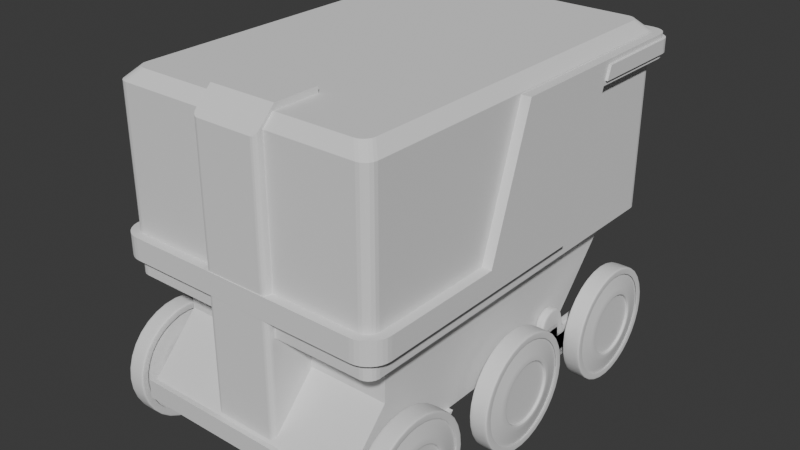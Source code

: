 # Source: untitled5.blend  (saved by Blender 4.0.36; exported with 4.5.12 LTS)
import bpy
from mathutils import Matrix  # noqa: F401  (used for matrix-valued properties, if any)

bpy.ops.wm.read_factory_settings(use_empty=True)
scene = bpy.context.scene
scene.name = 'Scene'

# ---- collections
col_collection = bpy.data.collections.new('Collection'); scene.collection.children.link(col_collection)

# ---- materials (node trees are filled in below, after node groups)
mat_material = bpy.data.materials.new('Material')
mat_material.alpha_threshold = 0.0
mat_material.use_transparent_shadow = False
mat_material.roughness = 0.5
mat_material.line_color = (0.0, 0.0, 0.0, 1.0)

# ---- material node trees
mat_material.use_nodes = True; mat_material.node_tree.nodes.clear()
_N = mat_material.node_tree.nodes; _L = mat_material.node_tree.links
n0 = _N.new('ShaderNodeOutputMaterial'); n0.name = 'Material Output'; n0.location = (300, 300)
n1 = _N.new('ShaderNodeBsdfPrincipled'); n1.name = 'Principled BSDF'; n1.location = (10, 300)
n1.inputs[3].default_value = 1.45
_L.new(n1.outputs[0], n0.inputs[0])
n0.is_active_output = True

# ---- world
world_world = bpy.data.worlds.new('World'); scene.world = world_world
world_world.use_nodes = True; world_world.node_tree.nodes.clear()
_N = world_world.node_tree.nodes; _L = world_world.node_tree.links
n0 = _N.new('ShaderNodeOutputWorld'); n0.name = 'World Output'; n0.location = (300, 300)
n1 = _N.new('ShaderNodeBackground'); n1.name = 'Background'; n1.location = (10, 300)
n1.inputs[0].default_value = (0.05088, 0.05088, 0.05088, 1.0)
_L.new(n1.outputs[0], n0.inputs[0])
n0.is_active_output = True
world_world.color = (0.05088, 0.05088, 0.05088)
world_world.use_sun_shadow = False
world_world.sun_shadow_jitter_overblur = 0.0

# ---- meshes
me_cube = bpy.data.meshes.new('Cube')
me_cube.from_pydata([(1.227, -0.7007, -2.104), (0.0, 1.054, -2.104), (1.227, 2.035, -1.0), (1.227, -0.7007, -1.0), (1.227, -1.61, -1.0), (1.227, -0.7007, -1.542), (0.0, -0.7007, -2.104), (1.227, -1.61, -1.542), (0.0, 2.035, -1.0), (1.227, 1.054, -2.104), (0.0, -2.193, -2.311), (0.0, -0.8772, -2.311), (1.227, -2.141, -2.104), (0.0, -2.193, -2.104), (0.0, -2.141, -2.104), (0.0, -1.61, -1.542), (0.0, -1.61, -1.0), (1.276, -0.7007, -2.104), (1.276, -0.8772, -2.311), (1.276, -2.193, -2.311), (1.276, -2.193, -2.104)], [], [(2, 9, 1, 8), (3, 4, 7, 5), (5, 7, 12, 0), (0, 9, 2, 3, 5), (14, 12, 7, 15), (17, 20, 19, 18), (4, 16, 15, 7), (13, 20, 12, 14), (20, 17, 0, 12), (9, 0, 6, 1), (11, 18, 19, 10), (10, 19, 20, 13), (0, 17, 18, 11, 6)])
_uv = me_cube.uv_layers.new(name='UVMap')
_uv.uv.foreach_set('vector', [0.3563, 0.5083, 0.3563, 0.5441, 0.2537, 0.5441, 0.2537, 0.5083, 0.3563, 0.6274, 0.3563, 0.711, 0.3563, 0.711, 0.3563, 0.6274, 0.3563, 0.6274, 0.3563, 0.711, 0.3563, 0.711, 0.3563, 0.6274, 0.3563, 0.6274, 0.3563, 0.5441, 0.3563, 0.5083, 0.3563, 0.6274, 0.3563, 0.6274, 0.2537, 0.711, 0.3563, 0.711, 0.3563, 0.711, 0.2537, 0.711, 0.3563, 0.6274, 0.3563, 0.711, 0.3563, 0.711, 0.3563, 0.6274, 0.3563, 0.711, 0.2537, 0.711, 0.2537, 0.711, 0.3563, 0.711, 0.2537, 0.711, 0.3563, 0.711, 0.3563, 0.711, 0.2537, 0.711, 0.3563, 0.711, 0.3563, 0.6274, 0.3563, 0.6274, 0.3563, 0.711, 0.3563, 0.5441, 0.3563, 0.6274, 0.2537, 0.6274, 0.2537, 0.5441, 0.2537, 0.6274, 0.3563, 0.6274, 0.3563, 0.711, 0.2537, 0.711, 0.2537, 0.711, 0.3563, 0.711, 0.3563, 0.711, 0.2537, 0.711, 0.3563, 0.6274, 0.3563, 0.6274, 0.3563, 0.6274, 0.2537, 0.6274, 0.2537, 0.6274])
me_cube.materials.append(mat_material)
me_cube.use_mirror_vertex_groups = False
me_cube.update()
me_cube_001 = bpy.data.meshes.new('Cube.001')
me_cube_001.from_pydata([(-0.05046, 0.9372, -0.1998), (-0.05046, 0.9372, 0.1998), (0.05046, 0.9372, -0.1998), (0.05046, 0.9372, 0.1998), (-0.05046, 0.2071, -0.1998), (-0.05046, 0.2051, 0.1998), (0.05046, 0.2071, -0.1998), (0.05046, 0.2051, 0.1998), (-0.05046, 0.164, 0.3845), (0.05046, 0.164, 0.3845), (-0.05046, 0.0, -0.1998), (-0.05046, 0.0, 0.1998), (0.05046, 0.0, -0.1998), (0.05046, 0.0, 0.1998), (-0.05046, 0.0, 0.4602), (0.05046, 0.0, 0.4602), (-0.05046, 0.272, 0.1998), (0.05046, 0.272, -0.1998), (-0.05046, 0.272, -0.1998), (0.05046, 0.272, 0.1998), (-0.05046, 1.014, 0.09982), (-0.05046, 1.04, -8.343e-05), (-0.05046, 1.014, -0.09998), (0.05046, 1.014, 0.09982), (0.05046, 1.04, -8.343e-05), (0.05046, 1.014, -0.09998), (0.05046, 0.2056, 0.09982), (0.05046, 0.2061, -8.343e-05), (0.05046, 0.2066, -0.09998), (-0.05046, 0.2056, 0.09982), (-0.05046, 0.2061, -8.343e-05), (-0.05046, 0.2066, -0.09998), (-0.05046, 0.0, 0.09982), (-0.05046, 0.0, -8.343e-05), (-0.05046, 0.0, -0.09998), (0.05046, 0.0, 0.09982), (0.05046, 0.0, -8.343e-05), (0.05046, 0.0, -0.09998), (0.05046, 0.272, 0.09982), (0.05046, 0.272, -8.343e-05), (0.05046, 0.272, -0.09998), (-0.05046, 0.272, 0.09982), (-0.05046, 0.272, -8.343e-05), (-0.05046, 0.272, -0.09998), (-0.05046, 0.1027, 0.1998), (0.05046, 0.1037, -0.1998), (-0.05046, 0.08549, 0.445), (-0.05046, 0.1037, -0.1998), (0.05046, 0.1027, 0.1998), (0.05046, 0.08549, 0.445), (0.05046, 0.1035, -0.09998), (0.05046, 0.1032, -8.343e-05), (0.05046, 0.103, 0.09982), (-0.05046, 0.1035, -0.09998), (-0.05046, 0.1032, -8.343e-05), (-0.05046, 0.103, 0.09982), (-0.02641, 0.9372, -0.1998), (-0.02641, 0.9372, 0.1998), (-0.02641, 0.2051, 0.1998), (-0.02641, 0.2071, -0.1998), (-0.02641, 0.164, 0.3845), (-0.02641, 0.0, 0.4602), (-0.02641, 0.0, -0.1998), (-0.02641, 0.272, -0.1998), (-0.02641, 0.272, 0.1998), (-0.02641, 1.014, -0.09998), (-0.02641, 1.04, -8.343e-05), (-0.02641, 1.014, 0.09982), (-0.02641, 0.1037, -0.1998), (-0.02641, 0.08549, 0.445)], [], [(41, 16, 1, 20), (67, 57, 3, 23), (64, 16, 5, 58), (63, 17, 6, 59), (38, 19, 7, 26), (55, 44, 5, 29), (58, 5, 8, 60), (48, 7, 9, 49), (69, 46, 14, 61), (52, 48, 13, 35), (68, 45, 12, 62), (44, 11, 14, 46), (23, 3, 19, 38), (56, 2, 17, 63), (57, 1, 16, 64), (29, 5, 16, 41), (4, 31, 43, 18), (31, 30, 42, 43), (30, 29, 41, 42), (2, 25, 40, 17), (25, 24, 39, 40), (24, 23, 38, 39), (45, 50, 37, 12), (50, 51, 36, 37), (51, 52, 35, 36), (47, 53, 31, 4), (53, 54, 30, 31), (54, 55, 29, 30), (17, 40, 28, 6), (40, 39, 27, 28), (39, 38, 26, 27), (56, 65, 25, 2), (65, 66, 24, 25), (66, 67, 23, 24), (18, 43, 22, 0), (43, 42, 21, 22), (42, 41, 20, 21), (33, 32, 55, 54), (34, 33, 54, 53), (10, 34, 53, 47), (27, 26, 52, 51), (28, 27, 51, 50), (6, 28, 50, 45), (5, 44, 46, 8), (59, 6, 45, 68), (26, 7, 48, 52), (60, 8, 46, 69), (13, 48, 49, 15), (32, 11, 44, 55), (9, 60, 69, 49), (4, 59, 68, 47), (21, 20, 67, 66), (22, 21, 66, 65), (0, 22, 65, 56), (3, 57, 64, 19), (0, 56, 63, 18), (47, 68, 62, 10), (49, 69, 61, 15), (7, 58, 60, 9), (18, 63, 59, 4), (19, 64, 58, 7), (20, 1, 57, 67)])
me_cube_001.polygons.foreach_set('use_smooth', [True] * 62)
_uv = me_cube_001.uv_layers.new(name='UVMap')
_uv.uv.foreach_set('vector', [0.5624, 0.1551, 0.625, 0.1551, 0.625, 0.25, 0.5624, 0.25, 0.5624, 0.375, 0.625, 0.375, 0.625, 0.5, 0.5624, 0.5, 0.75, 0.5949, 0.875, 0.5949, 0.875, 0.6021, 0.75, 0.6021, 0.25, 0.5949, 0.375, 0.5949, 0.375, 0.6021, 0.25, 0.6021, 0.5624, 0.5949, 0.625, 0.5949, 0.625, 0.6021, 0.5624, 0.6021, 0.5624, 0.1365, 0.625, 0.1365, 0.625, 0.1479, 0.5624, 0.1479, 0.75, 0.6021, 0.875, 0.6021, 0.875, 0.6021, 0.75, 0.6021, 0.625, 0.6135, 0.625, 0.6021, 0.625, 0.6021, 0.625, 0.6135, 0.75, 0.6135, 0.875, 0.6135, 0.875, 0.625, 0.75, 0.625, 0.5624, 0.6135, 0.625, 0.6135, 0.625, 0.625, 0.5624, 0.625, 0.25, 0.6135, 0.375, 0.6135, 0.375, 0.625, 0.25, 0.625, 0.625, 0.1365, 0.625, 0.125, 0.625, 0.125, 0.625, 0.1365, 0.5624, 0.5, 0.625, 0.5, 0.625, 0.5949, 0.5624, 0.5949, 0.25, 0.5, 0.375, 0.5, 0.375, 0.5949, 0.25, 0.5949, 0.75, 0.5, 0.875, 0.5, 0.875, 0.5949, 0.75, 0.5949, 0.5624, 0.1479, 0.625, 0.1479, 0.625, 0.1551, 0.5624, 0.1551, 0.375, 0.1479, 0.4374, 0.1479, 0.4374, 0.1551, 0.375, 0.1551, 0.4374, 0.1479, 0.4999, 0.1479, 0.4999, 0.1551, 0.4374, 0.1551, 0.4999, 0.1479, 0.5624, 0.1479, 0.5624, 0.1551, 0.4999, 0.1551, 0.375, 0.5, 0.4374, 0.5, 0.4374, 0.5949, 0.375, 0.5949, 0.4374, 0.5, 0.4999, 0.5, 0.4999, 0.5949, 0.4374, 0.5949, 0.4999, 0.5, 0.5624, 0.5, 0.5624, 0.5949, 0.4999, 0.5949, 0.375, 0.6135, 0.4374, 0.6135, 0.4374, 0.625, 0.375, 0.625, 0.4374, 0.6135, 0.4999, 0.6135, 0.4999, 0.625, 0.4374, 0.625, 0.4999, 0.6135, 0.5624, 0.6135, 0.5624, 0.625, 0.4999, 0.625, 0.375, 0.1365, 0.4374, 0.1365, 0.4374, 0.1479, 0.375, 0.1479, 0.4374, 0.1365, 0.4999, 0.1365, 0.4999, 0.1479, 0.4374, 0.1479, 0.4999, 0.1365, 0.5624, 0.1365, 0.5624, 0.1479, 0.4999, 0.1479, 0.375, 0.5949, 0.4374, 0.5949, 0.4374, 0.6021, 0.375, 0.6021, 0.4374, 0.5949, 0.4999, 0.5949, 0.4999, 0.6021, 0.4374, 0.6021, 0.4999, 0.5949, 0.5624, 0.5949, 0.5624, 0.6021, 0.4999, 0.6021, 0.375, 0.375, 0.4374, 0.375, 0.4374, 0.5, 0.375, 0.5, 0.4374, 0.375, 0.4999, 0.375, 0.4999, 0.5, 0.4374, 0.5, 0.4999, 0.375, 0.5624, 0.375, 0.5624, 0.5, 0.4999, 0.5, 0.375, 0.1551, 0.4374, 0.1551, 0.4374, 0.25, 0.375, 0.25, 0.4374, 0.1551, 0.4999, 0.1551, 0.4999, 0.25, 0.4374, 0.25, 0.4999, 0.1551, 0.5624, 0.1551, 0.5624, 0.25, 0.4999, 0.25, 0.4999, 0.125, 0.5624, 0.125, 0.5624, 0.1365, 0.4999, 0.1365, 0.4374, 0.125, 0.4999, 0.125, 0.4999, 0.1365, 0.4374, 0.1365, 0.375, 0.125, 0.4374, 0.125, 0.4374, 0.1365, 0.375, 0.1365, 0.4999, 0.6021, 0.5624, 0.6021, 0.5624, 0.6135, 0.4999, 0.6135, 0.4374, 0.6021, 0.4999, 0.6021, 0.4999, 0.6135, 0.4374, 0.6135, 0.375, 0.6021, 0.4374, 0.6021, 0.4374, 0.6135, 0.375, 0.6135, 0.625, 0.1479, 0.625, 0.1365, 0.625, 0.1365, 0.625, 0.1479, 0.25, 0.6021, 0.375, 0.6021, 0.375, 0.6135, 0.25, 0.6135, 0.5624, 0.6021, 0.625, 0.6021, 0.625, 0.6135, 0.5624, 0.6135, 0.75, 0.6021, 0.875, 0.6021, 0.875, 0.6135, 0.75, 0.6135, 0.625, 0.625, 0.625, 0.6135, 0.625, 0.6135, 0.625, 0.625, 0.5624, 0.125, 0.625, 0.125, 0.625, 0.1365, 0.5624, 0.1365, 0.625, 0.6021, 0.75, 0.6021, 0.75, 0.6135, 0.625, 0.6135, 0.125, 0.6021, 0.25, 0.6021, 0.25, 0.6135, 0.125, 0.6135, 0.4999, 0.25, 0.5624, 0.25, 0.5624, 0.375, 0.4999, 0.375, 0.4374, 0.25, 0.4999, 0.25, 0.4999, 0.375, 0.4374, 0.375, 0.375, 0.25, 0.4374, 0.25, 0.4374, 0.375, 0.375, 0.375, 0.625, 0.5, 0.75, 0.5, 0.75, 0.5949, 0.625, 0.5949, 0.125, 0.5, 0.25, 0.5, 0.25, 0.5949, 0.125, 0.5949, 0.125, 0.6135, 0.25, 0.6135, 0.25, 0.625, 0.125, 0.625, 0.625, 0.6135, 0.75, 0.6135, 0.75, 0.625, 0.625, 0.625, 0.625, 0.6021, 0.75, 0.6021, 0.75, 0.6021, 0.625, 0.6021, 0.125, 0.5949, 0.25, 0.5949, 0.25, 0.6021, 0.125, 0.6021, 0.625, 0.5949, 0.75, 0.5949, 0.75, 0.6021, 0.625, 0.6021, 0.5624, 0.25, 0.625, 0.25, 0.625, 0.375, 0.5624, 0.375])
me_cube_001.update()
me_cube_002 = bpy.data.meshes.new('Cube.002')
me_cube_002.from_pydata([(1.543, 2.415, -0.2223), (1.543, 1.209, 0.01634), (1.543, 2.969, 1.468), (1.543, 1.687, 1.468), (1.543, 2.89, 1.227), (1.543, 2.906, 1.277), (1.543, 2.953, 1.419), (1.571, 2.906, 1.277), (1.571, 2.953, 1.419), (1.543, 3.933, 1.472), (1.378, 4.087, 1.473), (1.535, 3.981, 1.473), (1.512, 4.024, 1.473), (1.475, 4.058, 1.473), (1.429, 4.08, 1.473), (1.378, 4.09, 1.219), (1.543, 3.936, 1.22), (1.429, 4.082, 1.219), (1.475, 4.061, 1.22), (1.512, 4.026, 1.22), (1.535, 3.984, 1.22), (1.377, 4.089, 1.272), (1.543, 3.935, 1.272), (1.428, 4.082, 1.272), (1.475, 4.06, 1.272), (1.511, 4.026, 1.272), (1.535, 3.983, 1.272), (1.543, 3.934, 1.421), (1.377, 4.088, 1.421), (1.535, 3.981, 1.421), (1.511, 4.024, 1.421), (1.475, 4.058, 1.421), (1.428, 4.08, 1.421), (1.571, 3.952, 1.272), (1.404, 4.107, 1.272), (1.563, 4.0, 1.272), (1.539, 4.043, 1.272), (1.502, 4.077, 1.272), (1.455, 4.099, 1.272), (1.404, 4.105, 1.421), (1.571, 3.951, 1.421), (1.455, 4.098, 1.421), (1.502, 4.076, 1.421), (1.539, 4.042, 1.421), (1.563, 3.999, 1.421), (1.543, -0.1211, -0.2224), (1.303, -0.3615, -0.2225), (1.539, -0.168, -0.2224), (1.525, -0.2131, -0.2224), (1.503, -0.2547, -0.2224), (1.473, -0.2911, -0.2224), (1.436, -0.321, -0.2224), (1.395, -0.3432, -0.2224), (1.35, -0.3569, -0.2224), (1.303, -0.3615, 0.01604), (1.543, -0.1211, 0.01614), (1.35, -0.3569, 0.01604), (1.395, -0.3432, 0.01605), (1.436, -0.321, 0.01606), (1.473, -0.2911, 0.01607), (1.503, -0.2547, 0.01609), (1.525, -0.2131, 0.0161), (1.539, -0.168, 0.01612), (0.0, -0.3615, -0.2225), (0.0, -0.3615, 0.01604), (0.0, 2.415, -0.2223), (0.0, 1.209, 0.01634), (0.0, 1.687, 1.468), (0.0, 2.89, 1.227), (0.0, 4.087, 1.473), (0.0, 4.09, 1.219), (0.0, 4.089, 1.272), (0.0, 4.088, 1.421), (0.0, 4.107, 1.272), (0.0, 4.105, 1.421)], [], [(2, 9, 11, 12, 13, 14, 10, 69, 67, 3), (4, 68, 70, 15, 17, 18, 19, 20, 16), (68, 4, 0, 65), (5, 6, 2, 3, 1, 55, 45, 0, 4), (54, 64, 63, 46), (1, 3, 67, 66), (2, 6, 27, 9), (5, 4, 16, 22), (33, 7, 5, 22), (71, 73, 34, 21), (70, 71, 21, 15), (72, 69, 10, 28), (6, 5, 7, 8), (39, 74, 72, 28), (7, 33, 40, 8), (8, 40, 27, 6), (28, 10, 14, 32), (32, 14, 13, 31), (31, 13, 12, 30), (30, 12, 11, 29), (29, 11, 9, 27), (15, 21, 23, 17), (17, 23, 24, 18), (18, 24, 25, 19), (19, 25, 26, 20), (20, 26, 22, 16), (34, 39, 41, 38), (38, 41, 42, 37), (37, 42, 43, 36), (36, 43, 44, 35), (35, 44, 40, 33), (39, 28, 32, 41), (41, 32, 31, 42), (42, 31, 30, 43), (43, 30, 29, 44), (44, 29, 27, 40), (33, 22, 26, 35), (35, 26, 25, 36), (36, 25, 24, 37), (37, 24, 23, 38), (38, 23, 21, 34), (73, 74, 39, 34), (45, 55, 62, 47), (47, 62, 61, 48), (48, 61, 60, 49), (49, 60, 59, 50), (50, 59, 58, 51), (51, 58, 57, 52), (52, 57, 56, 53), (53, 56, 54, 46), (1, 66, 64, 54, 56, 57, 58, 59, 60, 61, 62, 55), (63, 65, 0, 45, 47, 48, 49, 50, 51, 52, 53, 46)])
_uv = me_cube_002.uv_layers.new(name='UVMap')
_uv.uv.foreach_set('vector', [0.5011, 0.5, 0.5011, 0.5, 0.5011, 0.5, 0.5011, 0.5, 0.5011, 0.5, 0.5011, 0.5, 0.5011, 0.5, 0.5011, 0.375, 0.5011, 0.375, 0.5011, 0.5, 0.5011, 0.5, 0.5011, 0.375, 0.5011, 0.375, 0.5011, 0.5, 0.5011, 0.5, 0.5011, 0.5, 0.5011, 0.5, 0.5011, 0.5, 0.5011, 0.5, 0.5011, 0.375, 0.5011, 0.5, 0.4833, 0.5, 0.4833, 0.375, 0.5011, 0.5, 0.5011, 0.5, 0.5011, 0.5, 0.5011, 0.5, 0.5011, 0.5, 0.5014, 0.6669, 0.4836, 0.6669, 0.4833, 0.5, 0.5011, 0.5, 0.5015, 0.75, 0.5015, 0.875, 0.4837, 0.875, 0.4837, 0.75, 0.5011, 0.5, 0.5011, 0.5, 0.5011, 0.375, 0.5011, 0.375, 0.5011, 0.5, 0.5011, 0.5, 0.5011, 0.5, 0.5011, 0.5, 0.5011, 0.5, 0.5011, 0.5, 0.5011, 0.5, 0.5011, 0.5, 0.5011, 0.5, 0.5011, 0.5, 0.5011, 0.5, 0.5011, 0.5, 0.5011, 0.375, 0.5011, 0.375, 0.5011, 0.5, 0.5011, 0.5, 0.5011, 0.375, 0.5011, 0.375, 0.5011, 0.5, 0.5011, 0.5, 0.5011, 0.375, 0.5011, 0.375, 0.5011, 0.5, 0.5011, 0.5, 0.5011, 0.5, 0.5011, 0.5, 0.5011, 0.5, 0.5011, 0.5, 0.5011, 0.5, 0.5011, 0.375, 0.5011, 0.375, 0.5011, 0.5, 0.5011, 0.5, 0.5011, 0.5, 0.5011, 0.5, 0.5011, 0.5, 0.5011, 0.5, 0.5011, 0.5, 0.5011, 0.5, 0.5011, 0.5, 0.5011, 0.5, 0.5011, 0.5, 0.5011, 0.5, 0.5011, 0.5, 0.5011, 0.5, 0.5011, 0.5, 0.5011, 0.5, 0.5011, 0.5, 0.5011, 0.5, 0.5011, 0.5, 0.5011, 0.5, 0.5011, 0.5, 0.5011, 0.5, 0.5011, 0.5, 0.5011, 0.5, 0.5011, 0.5, 0.5011, 0.5, 0.5011, 0.5, 0.5011, 0.5, 0.5011, 0.5, 0.5011, 0.5, 0.5011, 0.5, 0.5011, 0.5, 0.5011, 0.5, 0.5011, 0.5, 0.5011, 0.5, 0.5011, 0.5, 0.5011, 0.5, 0.5011, 0.5, 0.5011, 0.5, 0.5011, 0.5, 0.5011, 0.5, 0.5011, 0.5, 0.5011, 0.5, 0.5011, 0.5, 0.5011, 0.5, 0.5011, 0.5, 0.5011, 0.5, 0.5011, 0.5, 0.5011, 0.5, 0.5011, 0.5, 0.5011, 0.5, 0.5011, 0.5, 0.5011, 0.5, 0.5011, 0.5, 0.5011, 0.5, 0.5011, 0.5, 0.5011, 0.5, 0.5011, 0.5, 0.5011, 0.5, 0.5011, 0.5, 0.5011, 0.5, 0.5011, 0.5, 0.5011, 0.5, 0.5011, 0.5, 0.5011, 0.5, 0.5011, 0.5, 0.5011, 0.5, 0.5011, 0.5, 0.5011, 0.5, 0.5011, 0.5, 0.5011, 0.5, 0.5011, 0.5, 0.5011, 0.5, 0.5011, 0.5, 0.5011, 0.5, 0.5011, 0.5, 0.5011, 0.5, 0.5011, 0.5, 0.5011, 0.5, 0.5011, 0.5, 0.5011, 0.5, 0.5011, 0.5, 0.5011, 0.5, 0.5011, 0.5, 0.5011, 0.5, 0.5011, 0.5, 0.5011, 0.5, 0.5011, 0.5, 0.5011, 0.5, 0.5011, 0.5, 0.5011, 0.5, 0.5011, 0.5, 0.5011, 0.5, 0.5011, 0.5, 0.5011, 0.5, 0.5011, 0.5, 0.5011, 0.5, 0.5011, 0.5, 0.5011, 0.5, 0.5011, 0.5, 0.5011, 0.5, 0.5011, 0.5, 0.5011, 0.5, 0.5011, 0.5, 0.5011, 0.5, 0.5011, 0.5, 0.5011, 0.5, 0.5011, 0.5, 0.5011, 0.5, 0.5011, 0.375, 0.5011, 0.375, 0.5011, 0.5, 0.5011, 0.5, 0.4836, 0.6669, 0.5014, 0.6669, 0.5014, 0.6831, 0.4836, 0.6831, 0.4836, 0.6831, 0.5014, 0.6831, 0.5014, 0.6987, 0.4836, 0.6987, 0.4836, 0.6987, 0.5014, 0.6987, 0.5015, 0.7131, 0.4836, 0.7131, 0.4836, 0.7131, 0.5015, 0.7131, 0.5015, 0.7419, 0.4837, 0.7419, 0.4837, 0.7419, 0.5015, 0.7419, 0.5015, 0.7453, 0.4837, 0.7453, 0.4837, 0.7453, 0.5015, 0.7453, 0.5015, 0.7479, 0.4837, 0.7479, 0.4837, 0.7479, 0.5015, 0.7479, 0.5015, 0.7495, 0.4837, 0.7495, 0.4837, 0.7495, 0.5015, 0.7495, 0.5015, 0.75, 0.4837, 0.75, 0.5011, 0.5, 0.5011, 0.375, 0.5015, 0.875, 0.5015, 0.75, 0.5015, 0.7495, 0.5015, 0.7479, 0.5015, 0.7453, 0.5015, 0.7419, 0.5015, 0.7131, 0.5014, 0.6987, 0.5014, 0.6831, 0.5014, 0.6669, 0.4837, 0.875, 0.4833, 0.375, 0.4833, 0.5, 0.4836, 0.6669, 0.4836, 0.6831, 0.4836, 0.6987, 0.4836, 0.7131, 0.4837, 0.7419, 0.4837, 0.7453, 0.4837, 0.7479, 0.4837, 0.7495, 0.4837, 0.75])
me_cube_002.update()
me_cube_003 = bpy.data.meshes.new('Cube.003')
me_cube_003.from_pydata([(1.201, -1.913, 1.0), (1.32, -1.795, 1.0), (1.238, -1.907, 1.0), (1.271, -1.891, 1.0), (1.297, -1.864, 1.0), (1.314, -1.831, 1.0), (1.32, -2.032, 0.8813), (1.439, -1.914, 0.8813), (1.357, -2.026, 0.8813), (1.39, -2.009, 0.8813), (1.416, -1.983, 0.8813), (1.433, -1.95, 0.8813), (1.439, -1.914, -1.025), (1.32, -2.032, -1.025), (1.433, -1.95, -1.025), (1.416, -1.983, -1.025), (1.39, -2.009, -1.025), (1.357, -2.026, -1.025), (1.322, -1.797, -1.141), (1.203, -1.915, -1.141), (1.316, -1.833, -1.141), (1.299, -1.866, -1.141), (1.273, -1.893, -1.141), (1.24, -1.91, -1.141), (1.32, 1.995, 1.0), (1.202, 2.113, 1.0), (1.314, 2.032, 1.0), (1.297, 2.064, 1.0), (1.271, 2.09, 1.0), (1.239, 2.107, 1.0), (1.439, 2.114, 0.8813), (1.321, 2.232, 0.8813), (1.433, 2.151, 0.8813), (1.416, 2.183, 0.8813), (1.39, 2.209, 0.8813), (1.358, 2.226, 0.8813), (1.321, 2.232, -1.025), (1.439, 2.114, -1.025), (1.358, 2.226, -1.025), (1.39, 2.209, -1.025), (1.416, 2.183, -1.025), (1.433, 2.151, -1.025), (1.204, 2.115, -1.141), (1.322, 1.997, -1.141), (1.241, 2.109, -1.141), (1.273, 2.092, -1.141), (1.299, 2.066, -1.141), (1.316, 2.034, -1.141), (0.0, -1.913, 1.0), (0.0, -2.032, 0.8813), (0.0, -2.032, -1.025), (0.0, -1.915, -1.141), (0.0, 2.113, 1.0), (0.0, 2.232, 0.8813), (0.0, 2.232, -1.025), (0.0, 2.115, -1.141)], [], [(37, 30, 7, 12), (51, 55, 42, 44, 45, 46, 47, 43, 18, 20, 21, 22, 23, 19), (24, 1, 7, 30), (18, 43, 37, 12), (51, 19, 13, 50), (0, 6, 8, 2), (2, 8, 9, 3), (3, 9, 10, 4), (4, 10, 11, 5), (5, 11, 7, 1), (13, 19, 23, 17), (17, 23, 22, 16), (16, 22, 21, 15), (15, 21, 20, 14), (14, 20, 18, 12), (12, 7, 11, 14), (14, 11, 10, 15), (15, 10, 9, 16), (16, 9, 8, 17), (17, 8, 6, 13), (24, 30, 32, 26), (26, 32, 33, 27), (27, 33, 34, 28), (28, 34, 35, 29), (29, 35, 31, 25), (37, 43, 47, 41), (41, 47, 46, 40), (40, 46, 45, 39), (39, 45, 44, 38), (38, 44, 42, 36), (30, 37, 41, 32), (32, 41, 40, 33), (33, 40, 39, 34), (34, 39, 38, 35), (35, 38, 36, 31), (54, 53, 31, 36), (52, 25, 31, 53), (0, 48, 49, 6), (13, 6, 49, 50), (42, 55, 54, 36), (24, 26, 27, 28, 29, 25, 52, 48, 0, 2, 3, 4, 5, 1)])
_uv = me_cube_003.uv_layers.new(name='UVMap')
_uv.uv.foreach_set('vector', [0.3896, 0.5069, 0.6102, 0.5069, 0.6102, 0.7431, 0.3896, 0.7431, 0.2498, 0.7432, 0.2505, 0.5068, 0.3546, 0.5068, 0.3578, 0.5072, 0.3606, 0.5082, 0.3629, 0.5097, 0.3644, 0.5116, 0.3649, 0.5137, 0.3649, 0.7362, 0.3644, 0.7384, 0.3629, 0.7403, 0.3606, 0.7418, 0.3577, 0.7428, 0.3546, 0.7432, 0.6353, 0.5139, 0.6353, 0.7361, 0.6102, 0.7431, 0.6102, 0.5069, 0.3649, 0.7362, 0.3649, 0.5137, 0.3896, 0.5069, 0.3896, 0.7431, 0.2498, 0.7432, 0.3546, 0.7432, 0.3647, 0.75, 0.2498, 0.75, 0.6456, 0.743, 0.6353, 0.75, 0.6321, 0.7498, 0.6424, 0.7429, 0.6424, 0.7429, 0.6321, 0.7498, 0.6292, 0.7493, 0.6396, 0.7424, 0.6396, 0.7424, 0.6292, 0.7493, 0.6271, 0.7486, 0.6353, 0.743, 0.6353, 0.743, 0.6152, 0.7486, 0.6108, 0.7452, 0.6359, 0.7382, 0.6359, 0.7382, 0.6108, 0.7452, 0.6102, 0.7431, 0.6353, 0.7361, 0.3647, 0.75, 0.3546, 0.7432, 0.3577, 0.743, 0.3679, 0.7498, 0.3679, 0.7498, 0.3577, 0.743, 0.3606, 0.7425, 0.3708, 0.7493, 0.3708, 0.7493, 0.3606, 0.7425, 0.3649, 0.7432, 0.3729, 0.7486, 0.3846, 0.7486, 0.3649, 0.7432, 0.3642, 0.7384, 0.389, 0.7452, 0.389, 0.7452, 0.3642, 0.7384, 0.3649, 0.7362, 0.3896, 0.7431, 0.3896, 0.7431, 0.6102, 0.7431, 0.6102, 0.7452, 0.3896, 0.7452, 0.3896, 0.7452, 0.6102, 0.7452, 0.6102, 0.7471, 0.3896, 0.7471, 0.3896, 0.7471, 0.6102, 0.7471, 0.6102, 0.7542, 0.3896, 0.7542, 0.3896, 0.7542, 0.6102, 0.7542, 0.6102, 0.7571, 0.3896, 0.7571, 0.3896, 0.7571, 0.6102, 0.7571, 0.6102, 0.7603, 0.3896, 0.7603, 0.6353, 0.5139, 0.6102, 0.5069, 0.6108, 0.5048, 0.6359, 0.5117, 0.6359, 0.5117, 0.6108, 0.5048, 0.6152, 0.5014, 0.6353, 0.507, 0.6353, 0.507, 0.627, 0.5014, 0.6292, 0.5007, 0.6395, 0.5076, 0.6395, 0.5076, 0.6292, 0.5007, 0.632, 0.5002, 0.6424, 0.5071, 0.6424, 0.5071, 0.632, 0.5002, 0.6352, 0.5, 0.6455, 0.507, 0.3896, 0.5069, 0.3649, 0.5137, 0.3643, 0.5116, 0.389, 0.5048, 0.389, 0.5048, 0.3643, 0.5116, 0.3649, 0.5068, 0.3846, 0.5014, 0.373, 0.5014, 0.3649, 0.5068, 0.3606, 0.5075, 0.3708, 0.5007, 0.3708, 0.5007, 0.3606, 0.5075, 0.3578, 0.507, 0.368, 0.5002, 0.368, 0.5002, 0.3578, 0.507, 0.3546, 0.5068, 0.3648, 0.5, 0.6102, 0.5069, 0.3896, 0.5069, 0.3896, 0.5048, 0.6102, 0.5048, 0.6102, 0.5048, 0.3896, 0.5048, 0.3896, 0.5028, 0.6102, 0.5028, 0.6102, 0.5028, 0.3896, 0.5028, 0.3896, 0.4958, 0.6102, 0.4958, 0.6102, 0.4958, 0.3896, 0.4958, 0.3896, 0.493, 0.6102, 0.493, 0.6102, 0.493, 0.3896, 0.493, 0.3896, 0.4898, 0.6102, 0.4898, 0.3896, 0.3755, 0.6102, 0.3755, 0.6102, 0.4898, 0.3896, 0.4898, 0.7495, 0.507, 0.6455, 0.507, 0.6352, 0.5, 0.7495, 0.5, 0.6456, 0.743, 0.7502, 0.743, 0.7502, 0.75, 0.6353, 0.75, 0.3896, 0.7603, 0.6102, 0.7603, 0.6102, 0.8752, 0.3896, 0.8752, 0.3546, 0.5068, 0.2505, 0.5068, 0.2505, 0.5, 0.3648, 0.5, 0.6353, 0.5139, 0.6358, 0.5117, 0.6373, 0.5098, 0.6395, 0.5083, 0.6424, 0.5073, 0.6455, 0.507, 0.7495, 0.507, 0.7502, 0.743, 0.6456, 0.743, 0.6424, 0.7427, 0.6396, 0.7417, 0.6373, 0.7402, 0.6358, 0.7382, 0.6353, 0.7361])
me_cube_003.update()
me_cube_004 = bpy.data.meshes.new('Cube.004')
me_cube_004.from_pydata([(-0.3661, 0.3588, -1.665), (-0.3661, 0.3588, 1.665), (0.3661, 0.3588, -1.665), (0.3661, 0.3588, 1.665), (-0.3661, -0.1345, 1.665), (0.3661, -0.1345, 1.665), (-0.3106, -0.3588, -1.665), (-0.3661, -0.3032, -1.665), (-0.3319, -0.3545, -1.665), (-0.3499, -0.3425, -1.665), (-0.3619, -0.3245, -1.665), (0.3661, -0.3032, -1.665), (0.3106, -0.3588, -1.665), (0.3619, -0.3245, -1.665), (0.3499, -0.3425, -1.665), (0.3319, -0.3545, -1.665), (-0.3661, -0.3032, 1.496), (-0.3106, -0.3588, 1.44), (-0.3619, -0.3245, 1.475), (-0.3499, -0.3425, 1.457), (-0.3319, -0.3545, 1.444), (0.3106, -0.3588, 1.44), (0.3661, -0.3032, 1.496), (0.3319, -0.3545, 1.444), (0.3499, -0.3425, 1.457), (0.3619, -0.3245, 1.475)], [], [(3, 1, 4, 5), (0, 1, 3, 2), (2, 3, 5, 22, 11), (12, 21, 17, 6), (5, 4, 16, 18, 19, 20, 17, 21, 23, 24, 25, 22), (7, 16, 4, 1, 0), (11, 22, 25, 13), (13, 25, 24, 14), (14, 24, 23, 15), (15, 23, 21, 12), (16, 7, 10, 18), (18, 10, 9, 19), (19, 9, 8, 20), (20, 8, 6, 17), (0, 2, 11, 13, 14, 15, 12, 6, 8, 9, 10, 7)])
_uv = me_cube_004.uv_layers.new(name='UVMap')
_uv.uv.foreach_set('vector', [0.625, 0.5, 0.875, 0.5, 0.875, 0.6719, 0.625, 0.6719, 0.375, 0.25, 0.625, 0.25, 0.625, 0.5, 0.375, 0.5, 0.375, 0.5, 0.625, 0.5, 0.625, 0.6719, 0.6123, 0.7307, 0.375, 0.7307, 0.375, 0.769, 0.6082, 0.769, 0.6082, 0.981, 0.375, 0.981, 0.625, 0.75, 0.625, 1.0, 0.6123, 1.0, 0.6107, 0.9986, 0.6094, 0.9944, 0.6085, 0.9883, 0.6082, 0.981, 0.6082, 0.769, 0.6085, 0.7617, 0.6094, 0.7556, 0.6107, 0.7514, 0.6123, 0.75, 0.375, 0.01935, 0.6123, 0.01935, 0.625, 0.07815, 0.625, 0.25, 0.375, 0.25, 0.375, 0.7307, 0.6123, 0.7307, 0.6107, 0.7381, 0.375, 0.7381, 0.375, 0.7381, 0.6107, 0.7381, 0.6082, 0.75, 0.375, 0.75, 0.375, 0.75, 0.6082, 0.75, 0.6085, 0.7617, 0.375, 0.7617, 0.375, 0.7617, 0.6085, 0.7617, 0.6082, 0.769, 0.375, 0.769, 0.6123, 0.01935, 0.375, 0.01935, 0.375, 0.01194, 0.6107, 0.01194, 0.6107, 0.01194, 0.375, 0.01194, 0.375, 0.0, 0.6082, 0.0, 0.6082, 1.0, 0.375, 1.0, 0.375, 0.9883, 0.6085, 0.9883, 0.6085, 0.9883, 0.375, 0.9883, 0.375, 0.981, 0.6082, 0.981, 0.125, 0.5, 0.375, 0.5, 0.375, 0.7307, 0.3736, 0.7381, 0.3694, 0.7443, 0.3633, 0.7485, 0.356, 0.75, 0.144, 0.75, 0.1367, 0.7485, 0.1306, 0.7443, 0.1264, 0.7381, 0.125, 0.7307])
me_cube_004.update()
me_cylinder_002 = bpy.data.meshes.new('Cylinder.002')
me_cylinder_002.from_pydata([(-5.139e-07, 0.1082, -0.1113), (-5.174e-07, 0.1082, 0.08708), (0.07648, 0.07648, -0.1113), (0.07648, 0.07648, 0.08708), (0.1082, -1.174e-07, -0.1113), (0.1082, -1.15e-07, 0.08708), (0.07648, -0.07648, -0.1113), (0.07648, -0.07648, 0.08708), (-5.139e-07, -0.1082, -0.1113), (-5.174e-07, -0.1082, 0.08708), (-0.07648, -0.07648, -0.1113), (-0.07648, -0.07648, 0.08708), (-0.1082, -1.174e-07, -0.1113), (-0.1082, -1.15e-07, 0.08708), (-0.07648, 0.07648, -0.1113), (-0.07648, 0.07648, 0.08708), (-5.171e-07, 0.1082, 0.06832), (0.07648, 0.07648, 0.06832), (0.1082, -1.152e-07, 0.06832), (0.07648, -0.07648, 0.06832), (-5.171e-07, -0.1082, 0.06832), (-0.07648, -0.07648, 0.06832), (-0.1082, -1.152e-07, 0.06832), (-0.07648, 0.07648, 0.06832), (-3.186e-06, 0.6625, 0.178), (0.4685, 0.4685, 0.178), (0.6625, -5.771e-07, 0.178), (0.4685, -0.4685, 0.178), (-3.186e-06, -0.6625, 0.178), (-0.4685, -0.4685, 0.178), (-0.6625, -5.771e-07, 0.178), (-0.4685, 0.4685, 0.178), (0.2591, 0.2591, 0.2308), (-3.198e-06, 0.3664, 0.2308), (0.3664, -6.789e-07, 0.2308), (0.2591, -0.2591, 0.2308), (-3.198e-06, -0.3664, 0.2308), (-0.2591, -0.2591, 0.2308), (-0.3664, -6.789e-07, 0.2308), (-0.2591, 0.2591, 0.2308), (0.2645, 0.2645, 0.1978), (-3.195e-06, 0.374, 0.1978), (0.374, -6.962e-07, 0.1978), (0.2645, -0.2645, 0.1978), (-3.195e-06, -0.374, 0.1978), (-0.2645, -0.2645, 0.1978), (-0.374, -6.962e-07, 0.1978), (-0.2645, 0.2645, 0.1978), (0.4313, 0.4313, 0.2068), (-3.211e-06, 0.61, 0.2068), (0.5001, -0.5001, 0.2105), (0.4313, -0.4313, 0.2068), (-3.211e-06, -0.61, 0.2068), (-3.193e-06, -0.7072, 0.2105), (0.61, -5.701e-07, 0.2068), (-0.5001, -0.5001, 0.2105), (-0.4313, -0.4313, 0.2068), (-0.61, -5.701e-07, 0.2068), (-0.7072, -5.981e-07, 0.2105), (-0.4313, 0.4313, 0.2068), (0.5001, 0.5001, 0.2105), (-3.193e-06, 0.7072, 0.2105), (0.7072, -5.981e-07, 0.2105), (-0.5001, 0.5001, 0.2105), (-3.075e-06, -0.7072, 0.1118), (-0.5001, 0.5001, 0.1118), (-0.7072, -6.767e-07, 0.1118), (-0.5001, -0.5001, 0.1118), (0.7072, -6.767e-07, 0.1118), (0.5001, -0.5001, 0.1118), (-3.075e-06, 0.7072, 0.1118), (0.5001, 0.5001, 0.1118), (-3.186e-06, 0.6625, 0.04555), (0.4685, 0.4685, 0.04555), (0.6625, -5.771e-07, 0.04555), (0.4685, -0.4685, 0.04555), (-3.186e-06, -0.6625, 0.04555), (-0.4685, -0.4685, 0.04555), (-0.6625, -5.771e-07, 0.04555), (-0.4685, 0.4685, 0.04555), (0.2591, 0.2591, -0.007224), (-3.198e-06, 0.3664, -0.007224), (0.3664, -6.789e-07, -0.007224), (0.2591, -0.2591, -0.007224), (-3.198e-06, -0.3664, -0.007224), (-0.2591, -0.2591, -0.007224), (-0.3664, -6.789e-07, -0.007224), (-0.2591, 0.2591, -0.007224), (0.2645, 0.2645, 0.02576), (-3.195e-06, 0.374, 0.02576), (0.374, -6.962e-07, 0.02576), (0.2645, -0.2645, 0.02576), (-3.195e-06, -0.374, 0.02576), (-0.2645, -0.2645, 0.02576), (-0.374, -6.962e-07, 0.02576), (-0.2645, 0.2645, 0.02576), (0.4313, 0.4313, 0.01676), (-3.211e-06, 0.61, 0.01676), (0.5001, -0.5001, 0.01309), (0.4313, -0.4313, 0.01676), (-3.211e-06, -0.61, 0.01676), (-3.193e-06, -0.7072, 0.01309), (0.61, -5.701e-07, 0.01676), (-0.5001, -0.5001, 0.01309), (-0.4313, -0.4313, 0.01676), (-0.61, -5.701e-07, 0.01675), (-0.7072, -5.981e-07, 0.01309), (-0.4313, 0.4313, 0.01675), (0.5001, 0.5001, 0.01309), (-3.193e-06, 0.7072, 0.01309), (0.7072, -5.981e-07, 0.01309), (-0.5001, 0.5001, 0.01309)], [], [(16, 1, 3, 17), (17, 3, 5, 18), (18, 5, 7, 19), (19, 7, 9, 20), (20, 9, 11, 21), (21, 11, 13, 22), (3, 1, 15, 13, 11, 9, 7, 5), (22, 13, 15, 23), (23, 15, 1, 16), (0, 2, 4, 6, 8, 10, 12, 14), (14, 23, 16, 0), (12, 22, 23, 14), (10, 21, 22, 12), (8, 20, 21, 10), (6, 19, 20, 8), (4, 18, 19, 6), (2, 17, 18, 4), (0, 16, 17, 2), (69, 50, 53, 64), (29, 30, 57, 56), (28, 27, 35, 36), (67, 55, 58, 66), (71, 60, 62, 68), (68, 62, 50, 69), (64, 53, 55, 67), (66, 58, 63, 65), (65, 63, 61, 70), (24, 25, 48, 49), (31, 24, 49, 59), (26, 27, 51, 54), (38, 37, 45, 46), (31, 30, 38, 39), (26, 25, 32, 34), (29, 28, 36, 37), (24, 31, 39, 33), (25, 24, 33, 32), (27, 26, 34, 35), (30, 29, 37, 38), (40, 41, 47, 46, 45, 44, 43, 42), (36, 35, 43, 44), (34, 32, 40, 42), (39, 38, 46, 47), (37, 36, 44, 45), (35, 34, 42, 43), (32, 33, 41, 40), (33, 39, 47, 41), (57, 59, 63, 58), (48, 54, 62, 60), (51, 52, 53, 50), (56, 57, 58, 55), (52, 56, 55, 53), (54, 51, 50, 62), (59, 49, 61, 63), (49, 48, 60, 61), (27, 28, 52, 51), (25, 26, 54, 48), (30, 31, 59, 57), (28, 29, 56, 52), (70, 61, 60, 71), (69, 64, 101, 98), (77, 104, 105, 78), (76, 84, 83, 75), (67, 66, 106, 103), (71, 68, 110, 108), (68, 69, 98, 110), (64, 67, 103, 101), (66, 65, 111, 106), (65, 70, 109, 111), (72, 97, 96, 73), (79, 107, 97, 72), (74, 102, 99, 75), (86, 94, 93, 85), (79, 87, 86, 78), (74, 82, 80, 73), (77, 85, 84, 76), (72, 81, 87, 79), (73, 80, 81, 72), (75, 83, 82, 74), (78, 86, 85, 77), (88, 90, 91, 92, 93, 94, 95, 89), (84, 92, 91, 83), (82, 90, 88, 80), (87, 95, 94, 86), (85, 93, 92, 84), (83, 91, 90, 82), (80, 88, 89, 81), (81, 89, 95, 87), (105, 106, 111, 107), (96, 108, 110, 102), (99, 98, 101, 100), (104, 103, 106, 105), (100, 101, 103, 104), (102, 110, 98, 99), (107, 111, 109, 97), (97, 109, 108, 96), (75, 99, 100, 76), (73, 96, 102, 74), (78, 105, 107, 79), (76, 100, 104, 77), (70, 71, 108, 109)])
me_cylinder_002.polygons.foreach_set('use_smooth', [0, 0, 0, 0, 0, 0, 0, 0, 0, 0, 0, 0, 0, 0, 0, 0, 0, 0, 1, 1, 1, 1, 1, 1, 1, 1, 1, 1, 1, 1, 1, 1, 1, 1, 1, 1, 1, 1, 1, 1, 1, 1, 1, 1, 1, 1, 1, 1, 1, 1, 1, 1, 1, 1, 1, 1, 1, 1, 1, 1, 1, 1, 1, 1, 1, 1, 1, 1, 1, 1, 1, 1, 1, 1, 1, 1, 1, 1, 1, 1, 1, 1, 1, 1, 1, 1, 1, 1, 1, 1, 1, 1, 1, 1, 1, 1, 1, 1, 1, 1])
_k = {(32, 33): 1.0, (32, 34): 1.0, (34, 35): 1.0, (35, 36): 1.0, (36, 37): 1.0, (37, 38): 1.0, (38, 39): 1.0, (33, 39): 1.0, (80, 81): 1.0, (80, 82): 1.0, (82, 83): 1.0, (83, 84): 1.0, (84, 85): 1.0, (85, 86): 1.0, (86, 87): 1.0, (81, 87): 1.0}
me_cylinder_002.attributes.new('crease_edge', 'FLOAT', 'EDGE').data.foreach_set('value', [_k.get((min(e.vertices), max(e.vertices)), 0.0) for e in me_cylinder_002.edges])
_uv = me_cylinder_002.uv_layers.new(name='UVMap')
_uv.uv.foreach_set('vector', [1.0, 0.9527, 1.0, 1.0, 0.875, 1.0, 0.875, 0.9527, 0.875, 0.9527, 0.875, 1.0, 0.75, 1.0, 0.75, 0.9527, 0.75, 0.9527, 0.75, 1.0, 0.625, 1.0, 0.625, 0.9527, 0.625, 0.9527, 0.625, 1.0, 0.5, 1.0, 0.5, 0.9527, 0.5, 0.9527, 0.5, 1.0, 0.375, 1.0, 0.375, 0.9527, 0.375, 0.9527, 0.375, 1.0, 0.25, 1.0, 0.25, 0.9527, 0.4197, 0.4197, 0.25, 0.49, 0.08029, 0.4197, 0.01, 0.25, 0.08029, 0.08029, 0.25, 0.01, 0.4197, 0.08029, 0.49, 0.25, 0.25, 0.9527, 0.25, 1.0, 0.125, 1.0, 0.125, 0.9527, 0.125, 0.9527, 0.125, 1.0, 0.0, 1.0, 0.0, 0.9527, 0.75, 0.49, 0.9197, 0.4197, 0.99, 0.25, 0.9197, 0.08029, 0.75, 0.01, 0.5803, 0.08029, 0.51, 0.25, 0.5803, 0.4197, 0.125, 0.5, 0.125, 0.9527, 0.0, 0.9527, 0.0, 0.5, 0.25, 0.5, 0.25, 0.9527, 0.125, 0.9527, 0.125, 0.5, 0.375, 0.5, 0.375, 0.9527, 0.25, 0.9527, 0.25, 0.5, 0.5, 0.5, 0.5, 0.9527, 0.375, 0.9527, 0.375, 0.5, 0.625, 0.5, 0.625, 0.9527, 0.5, 0.9527, 0.5, 0.5, 0.75, 0.5, 0.75, 0.9527, 0.625, 0.9527, 0.625, 0.5, 0.875, 0.5, 0.875, 0.9527, 0.75, 0.9527, 0.75, 0.5, 1.0, 0.5, 1.0, 0.9527, 0.875, 0.9527, 0.875, 0.5, 0.625, 0.75, 0.625, 1.0, 0.5, 1.0, 0.5, 0.75, 0.08029, 0.08029, 0.01, 0.25, 0.01, 0.25, 0.08029, 0.08029, 0.25, 0.01, 0.4197, 0.08029, 0.4197, 0.08029, 0.25, 0.01, 0.375, 0.75, 0.375, 1.0, 0.25, 1.0, 0.25, 0.75, 0.875, 0.75, 0.875, 1.0, 0.75, 1.0, 0.75, 0.75, 0.75, 0.75, 0.75, 1.0, 0.625, 1.0, 0.625, 0.75, 0.5, 0.75, 0.5, 1.0, 0.375, 1.0, 0.375, 0.75, 0.25, 0.75, 0.25, 1.0, 0.125, 1.0, 0.125, 0.75, 0.125, 0.75, 0.125, 1.0, 0.0, 1.0, 0.0, 0.75, 0.25, 0.49, 0.4197, 0.4197, 0.4197, 0.4197, 0.25, 0.49, 0.08029, 0.4197, 0.25, 0.49, 0.25, 0.49, 0.08029, 0.4197, 0.49, 0.25, 0.4197, 0.08029, 0.4197, 0.08029, 0.49, 0.25, 0.01, 0.25, 0.08029, 0.08029, 0.08029, 0.08029, 0.01, 0.25, 0.08029, 0.4197, 0.01, 0.25, 0.01, 0.25, 0.08029, 0.4197, 0.49, 0.25, 0.4197, 0.4197, 0.4197, 0.4197, 0.49, 0.25, 0.08029, 0.08029, 0.25, 0.01, 0.25, 0.01, 0.08029, 0.08029, 0.25, 0.49, 0.08029, 0.4197, 0.08029, 0.4197, 0.25, 0.49, 0.4197, 0.4197, 0.25, 0.49, 0.25, 0.49, 0.4197, 0.4197, 0.4197, 0.08029, 0.49, 0.25, 0.49, 0.25, 0.4197, 0.08029, 0.01, 0.25, 0.08029, 0.08029, 0.08029, 0.08029, 0.01, 0.25, 0.4197, 0.4197, 0.25, 0.49, 0.08029, 0.4197, 0.01, 0.25, 0.08029, 0.08029, 0.25, 0.01, 0.4197, 0.08029, 0.49, 0.25, 0.25, 0.01, 0.4197, 0.08029, 0.4197, 0.08029, 0.25, 0.01, 0.49, 0.25, 0.4197, 0.4197, 0.4197, 0.4197, 0.49, 0.25, 0.08029, 0.4197, 0.01, 0.25, 0.01, 0.25, 0.08029, 0.4197, 0.08029, 0.08029, 0.25, 0.01, 0.25, 0.01, 0.08029, 0.08029, 0.4197, 0.08029, 0.49, 0.25, 0.49, 0.25, 0.4197, 0.08029, 0.4197, 0.4197, 0.25, 0.49, 0.25, 0.49, 0.4197, 0.4197, 0.25, 0.49, 0.08029, 0.4197, 0.08029, 0.4197, 0.25, 0.49, 0.01, 0.25, 0.08029, 0.4197, 0.08029, 0.4197, 0.01, 0.25, 0.4197, 0.4197, 0.49, 0.25, 0.49, 0.25, 0.4197, 0.4197, 0.4197, 0.08029, 0.25, 0.01, 0.25, 0.01, 0.4197, 0.08029, 0.08029, 0.08029, 0.01, 0.25, 0.01, 0.25, 0.08029, 0.08029, 0.25, 0.01, 0.08029, 0.08029, 0.08029, 0.08029, 0.25, 0.01, 0.49, 0.25, 0.4197, 0.08029, 0.4197, 0.08029, 0.49, 0.25, 0.08029, 0.4197, 0.25, 0.49, 0.25, 0.49, 0.08029, 0.4197, 0.25, 0.49, 0.4197, 0.4197, 0.4197, 0.4197, 0.25, 0.49, 0.4197, 0.08029, 0.25, 0.01, 0.25, 0.01, 0.4197, 0.08029, 0.4197, 0.4197, 0.49, 0.25, 0.49, 0.25, 0.4197, 0.4197, 0.01, 0.25, 0.08029, 0.4197, 0.08029, 0.4197, 0.01, 0.25, 0.25, 0.01, 0.08029, 0.08029, 0.08029, 0.08029, 0.25, 0.01, 1.0, 0.75, 1.0, 1.0, 0.875, 1.0, 0.875, 0.75, 0.625, 0.75, 0.5, 0.75, 0.5, 1.0, 0.625, 1.0, 0.08029, 0.08029, 0.08029, 0.08029, 0.01, 0.25, 0.01, 0.25, 0.25, 0.01, 0.25, 0.01, 0.4197, 0.08029, 0.4197, 0.08029, 0.375, 0.75, 0.25, 0.75, 0.25, 1.0, 0.375, 1.0, 0.875, 0.75, 0.75, 0.75, 0.75, 1.0, 0.875, 1.0, 0.75, 0.75, 0.625, 0.75, 0.625, 1.0, 0.75, 1.0, 0.5, 0.75, 0.375, 0.75, 0.375, 1.0, 0.5, 1.0, 0.25, 0.75, 0.125, 0.75, 0.125, 1.0, 0.25, 1.0, 0.125, 0.75, 0.0, 0.75, 0.0, 1.0, 0.125, 1.0, 0.25, 0.49, 0.25, 0.49, 0.4197, 0.4197, 0.4197, 0.4197, 0.08029, 0.4197, 0.08029, 0.4197, 0.25, 0.49, 0.25, 0.49, 0.49, 0.25, 0.49, 0.25, 0.4197, 0.08029, 0.4197, 0.08029, 0.01, 0.25, 0.01, 0.25, 0.08029, 0.08029, 0.08029, 0.08029, 0.08029, 0.4197, 0.08029, 0.4197, 0.01, 0.25, 0.01, 0.25, 0.49, 0.25, 0.49, 0.25, 0.4197, 0.4197, 0.4197, 0.4197, 0.08029, 0.08029, 0.08029, 0.08029, 0.25, 0.01, 0.25, 0.01, 0.25, 0.49, 0.25, 0.49, 0.08029, 0.4197, 0.08029, 0.4197, 0.4197, 0.4197, 0.4197, 0.4197, 0.25, 0.49, 0.25, 0.49, 0.4197, 0.08029, 0.4197, 0.08029, 0.49, 0.25, 0.49, 0.25, 0.01, 0.25, 0.01, 0.25, 0.08029, 0.08029, 0.08029, 0.08029, 0.4197, 0.4197, 0.49, 0.25, 0.4197, 0.08029, 0.25, 0.01, 0.08029, 0.08029, 0.01, 0.25, 0.08029, 0.4197, 0.25, 0.49, 0.25, 0.01, 0.25, 0.01, 0.4197, 0.08029, 0.4197, 0.08029, 0.49, 0.25, 0.49, 0.25, 0.4197, 0.4197, 0.4197, 0.4197, 0.08029, 0.4197, 0.08029, 0.4197, 0.01, 0.25, 0.01, 0.25, 0.08029, 0.08029, 0.08029, 0.08029, 0.25, 0.01, 0.25, 0.01, 0.4197, 0.08029, 0.4197, 0.08029, 0.49, 0.25, 0.49, 0.25, 0.4197, 0.4197, 0.4197, 0.4197, 0.25, 0.49, 0.25, 0.49, 0.25, 0.49, 0.25, 0.49, 0.08029, 0.4197, 0.08029, 0.4197, 0.01, 0.25, 0.01, 0.25, 0.08029, 0.4197, 0.08029, 0.4197, 0.4197, 0.4197, 0.4197, 0.4197, 0.49, 0.25, 0.49, 0.25, 0.4197, 0.08029, 0.4197, 0.08029, 0.25, 0.01, 0.25, 0.01, 0.08029, 0.08029, 0.08029, 0.08029, 0.01, 0.25, 0.01, 0.25, 0.25, 0.01, 0.25, 0.01, 0.08029, 0.08029, 0.08029, 0.08029, 0.49, 0.25, 0.49, 0.25, 0.4197, 0.08029, 0.4197, 0.08029, 0.08029, 0.4197, 0.08029, 0.4197, 0.25, 0.49, 0.25, 0.49, 0.25, 0.49, 0.25, 0.49, 0.4197, 0.4197, 0.4197, 0.4197, 0.4197, 0.08029, 0.4197, 0.08029, 0.25, 0.01, 0.25, 0.01, 0.4197, 0.4197, 0.4197, 0.4197, 0.49, 0.25, 0.49, 0.25, 0.01, 0.25, 0.01, 0.25, 0.08029, 0.4197, 0.08029, 0.4197, 0.25, 0.01, 0.25, 0.01, 0.08029, 0.08029, 0.08029, 0.08029, 1.0, 0.75, 0.875, 0.75, 0.875, 1.0, 1.0, 1.0])
me_cylinder_002.update()
me_cylinder_003 = bpy.data.meshes.new('Cylinder.003')
me_cylinder_003.from_pydata([(-5.139e-07, 0.1082, -0.1113), (-5.174e-07, 0.1082, 0.08708), (0.07648, 0.07648, -0.1113), (0.07648, 0.07648, 0.08708), (0.1082, -1.174e-07, -0.1113), (0.1082, -1.15e-07, 0.08708), (0.07648, -0.07648, -0.1113), (0.07648, -0.07648, 0.08708), (-5.139e-07, -0.1082, -0.1113), (-5.174e-07, -0.1082, 0.08708), (-0.07648, -0.07648, -0.1113), (-0.07648, -0.07648, 0.08708), (-0.1082, -1.174e-07, -0.1113), (-0.1082, -1.15e-07, 0.08708), (-0.07648, 0.07648, -0.1113), (-0.07648, 0.07648, 0.08708), (-5.171e-07, 0.1082, 0.06832), (0.07648, 0.07648, 0.06832), (0.1082, -1.152e-07, 0.06832), (0.07648, -0.07648, 0.06832), (-5.171e-07, -0.1082, 0.06832), (-0.07648, -0.07648, 0.06832), (-0.1082, -1.152e-07, 0.06832), (-0.07648, 0.07648, 0.06832), (-3.186e-06, 0.6625, 0.178), (0.4685, 0.4685, 0.178), (0.6625, -5.771e-07, 0.178), (0.4685, -0.4685, 0.178), (-3.186e-06, -0.6625, 0.178), (-0.4685, -0.4685, 0.178), (-0.6625, -5.771e-07, 0.178), (-0.4685, 0.4685, 0.178), (0.2591, 0.2591, 0.2308), (-3.198e-06, 0.3664, 0.2308), (0.3664, -6.789e-07, 0.2308), (0.2591, -0.2591, 0.2308), (-3.198e-06, -0.3664, 0.2308), (-0.2591, -0.2591, 0.2308), (-0.3664, -6.789e-07, 0.2308), (-0.2591, 0.2591, 0.2308), (0.2645, 0.2645, 0.1978), (-3.195e-06, 0.374, 0.1978), (0.374, -6.962e-07, 0.1978), (0.2645, -0.2645, 0.1978), (-3.195e-06, -0.374, 0.1978), (-0.2645, -0.2645, 0.1978), (-0.374, -6.962e-07, 0.1978), (-0.2645, 0.2645, 0.1978), (0.4313, 0.4313, 0.2068), (-3.211e-06, 0.61, 0.2068), (0.5001, -0.5001, 0.2105), (0.4313, -0.4313, 0.2068), (-3.211e-06, -0.61, 0.2068), (-3.193e-06, -0.7072, 0.2105), (0.61, -5.701e-07, 0.2068), (-0.5001, -0.5001, 0.2105), (-0.4313, -0.4313, 0.2068), (-0.61, -5.701e-07, 0.2068), (-0.7072, -5.981e-07, 0.2105), (-0.4313, 0.4313, 0.2068), (0.5001, 0.5001, 0.2105), (-3.193e-06, 0.7072, 0.2105), (0.7072, -5.981e-07, 0.2105), (-0.5001, 0.5001, 0.2105), (-3.075e-06, -0.7072, 0.1118), (-0.5001, 0.5001, 0.1118), (-0.7072, -6.767e-07, 0.1118), (-0.5001, -0.5001, 0.1118), (0.7072, -6.767e-07, 0.1118), (0.5001, -0.5001, 0.1118), (-3.075e-06, 0.7072, 0.1118), (0.5001, 0.5001, 0.1118), (-3.186e-06, 0.6625, 0.04555), (0.4685, 0.4685, 0.04555), (0.6625, -5.771e-07, 0.04555), (0.4685, -0.4685, 0.04555), (-3.186e-06, -0.6625, 0.04555), (-0.4685, -0.4685, 0.04555), (-0.6625, -5.771e-07, 0.04555), (-0.4685, 0.4685, 0.04555), (0.2591, 0.2591, -0.007224), (-3.198e-06, 0.3664, -0.007224), (0.3664, -6.789e-07, -0.007224), (0.2591, -0.2591, -0.007224), (-3.198e-06, -0.3664, -0.007224), (-0.2591, -0.2591, -0.007224), (-0.3664, -6.789e-07, -0.007224), (-0.2591, 0.2591, -0.007224), (0.2645, 0.2645, 0.02576), (-3.195e-06, 0.374, 0.02576), (0.374, -6.962e-07, 0.02576), (0.2645, -0.2645, 0.02576), (-3.195e-06, -0.374, 0.02576), (-0.2645, -0.2645, 0.02576), (-0.374, -6.962e-07, 0.02576), (-0.2645, 0.2645, 0.02576), (0.4313, 0.4313, 0.01676), (-3.211e-06, 0.61, 0.01676), (0.5001, -0.5001, 0.01309), (0.4313, -0.4313, 0.01676), (-3.211e-06, -0.61, 0.01676), (-3.193e-06, -0.7072, 0.01309), (0.61, -5.701e-07, 0.01676), (-0.5001, -0.5001, 0.01309), (-0.4313, -0.4313, 0.01676), (-0.61, -5.701e-07, 0.01675), (-0.7072, -5.981e-07, 0.01309), (-0.4313, 0.4313, 0.01675), (0.5001, 0.5001, 0.01309), (-3.193e-06, 0.7072, 0.01309), (0.7072, -5.981e-07, 0.01309), (-0.5001, 0.5001, 0.01309)], [], [(16, 1, 3, 17), (17, 3, 5, 18), (18, 5, 7, 19), (19, 7, 9, 20), (20, 9, 11, 21), (21, 11, 13, 22), (3, 1, 15, 13, 11, 9, 7, 5), (22, 13, 15, 23), (23, 15, 1, 16), (0, 2, 4, 6, 8, 10, 12, 14), (14, 23, 16, 0), (12, 22, 23, 14), (10, 21, 22, 12), (8, 20, 21, 10), (6, 19, 20, 8), (4, 18, 19, 6), (2, 17, 18, 4), (0, 16, 17, 2), (69, 50, 53, 64), (29, 30, 57, 56), (28, 27, 35, 36), (67, 55, 58, 66), (71, 60, 62, 68), (68, 62, 50, 69), (64, 53, 55, 67), (66, 58, 63, 65), (65, 63, 61, 70), (24, 25, 48, 49), (31, 24, 49, 59), (26, 27, 51, 54), (38, 37, 45, 46), (31, 30, 38, 39), (26, 25, 32, 34), (29, 28, 36, 37), (24, 31, 39, 33), (25, 24, 33, 32), (27, 26, 34, 35), (30, 29, 37, 38), (40, 41, 47, 46, 45, 44, 43, 42), (36, 35, 43, 44), (34, 32, 40, 42), (39, 38, 46, 47), (37, 36, 44, 45), (35, 34, 42, 43), (32, 33, 41, 40), (33, 39, 47, 41), (57, 59, 63, 58), (48, 54, 62, 60), (51, 52, 53, 50), (56, 57, 58, 55), (52, 56, 55, 53), (54, 51, 50, 62), (59, 49, 61, 63), (49, 48, 60, 61), (27, 28, 52, 51), (25, 26, 54, 48), (30, 31, 59, 57), (28, 29, 56, 52), (70, 61, 60, 71), (69, 64, 101, 98), (77, 104, 105, 78), (76, 84, 83, 75), (67, 66, 106, 103), (71, 68, 110, 108), (68, 69, 98, 110), (64, 67, 103, 101), (66, 65, 111, 106), (65, 70, 109, 111), (72, 97, 96, 73), (79, 107, 97, 72), (74, 102, 99, 75), (86, 94, 93, 85), (79, 87, 86, 78), (74, 82, 80, 73), (77, 85, 84, 76), (72, 81, 87, 79), (73, 80, 81, 72), (75, 83, 82, 74), (78, 86, 85, 77), (88, 90, 91, 92, 93, 94, 95, 89), (84, 92, 91, 83), (82, 90, 88, 80), (87, 95, 94, 86), (85, 93, 92, 84), (83, 91, 90, 82), (80, 88, 89, 81), (81, 89, 95, 87), (105, 106, 111, 107), (96, 108, 110, 102), (99, 98, 101, 100), (104, 103, 106, 105), (100, 101, 103, 104), (102, 110, 98, 99), (107, 111, 109, 97), (97, 109, 108, 96), (75, 99, 100, 76), (73, 96, 102, 74), (78, 105, 107, 79), (76, 100, 104, 77), (70, 71, 108, 109)])
me_cylinder_003.polygons.foreach_set('use_smooth', [0, 0, 0, 0, 0, 0, 0, 0, 0, 0, 0, 0, 0, 0, 0, 0, 0, 0, 1, 1, 1, 1, 1, 1, 1, 1, 1, 1, 1, 1, 1, 1, 1, 1, 1, 1, 1, 1, 1, 1, 1, 1, 1, 1, 1, 1, 1, 1, 1, 1, 1, 1, 1, 1, 1, 1, 1, 1, 1, 1, 1, 1, 1, 1, 1, 1, 1, 1, 1, 1, 1, 1, 1, 1, 1, 1, 1, 1, 1, 1, 1, 1, 1, 1, 1, 1, 1, 1, 1, 1, 1, 1, 1, 1, 1, 1, 1, 1, 1, 1])
_k = {(32, 33): 1.0, (32, 34): 1.0, (34, 35): 1.0, (35, 36): 1.0, (36, 37): 1.0, (37, 38): 1.0, (38, 39): 1.0, (33, 39): 1.0, (80, 81): 1.0, (80, 82): 1.0, (82, 83): 1.0, (83, 84): 1.0, (84, 85): 1.0, (85, 86): 1.0, (86, 87): 1.0, (81, 87): 1.0}
me_cylinder_003.attributes.new('crease_edge', 'FLOAT', 'EDGE').data.foreach_set('value', [_k.get((min(e.vertices), max(e.vertices)), 0.0) for e in me_cylinder_003.edges])
_uv = me_cylinder_003.uv_layers.new(name='UVMap')
_uv.uv.foreach_set('vector', [1.0, 0.9527, 1.0, 1.0, 0.875, 1.0, 0.875, 0.9527, 0.875, 0.9527, 0.875, 1.0, 0.75, 1.0, 0.75, 0.9527, 0.75, 0.9527, 0.75, 1.0, 0.625, 1.0, 0.625, 0.9527, 0.625, 0.9527, 0.625, 1.0, 0.5, 1.0, 0.5, 0.9527, 0.5, 0.9527, 0.5, 1.0, 0.375, 1.0, 0.375, 0.9527, 0.375, 0.9527, 0.375, 1.0, 0.25, 1.0, 0.25, 0.9527, 0.4197, 0.4197, 0.25, 0.49, 0.08029, 0.4197, 0.01, 0.25, 0.08029, 0.08029, 0.25, 0.01, 0.4197, 0.08029, 0.49, 0.25, 0.25, 0.9527, 0.25, 1.0, 0.125, 1.0, 0.125, 0.9527, 0.125, 0.9527, 0.125, 1.0, 0.0, 1.0, 0.0, 0.9527, 0.75, 0.49, 0.9197, 0.4197, 0.99, 0.25, 0.9197, 0.08029, 0.75, 0.01, 0.5803, 0.08029, 0.51, 0.25, 0.5803, 0.4197, 0.125, 0.5, 0.125, 0.9527, 0.0, 0.9527, 0.0, 0.5, 0.25, 0.5, 0.25, 0.9527, 0.125, 0.9527, 0.125, 0.5, 0.375, 0.5, 0.375, 0.9527, 0.25, 0.9527, 0.25, 0.5, 0.5, 0.5, 0.5, 0.9527, 0.375, 0.9527, 0.375, 0.5, 0.625, 0.5, 0.625, 0.9527, 0.5, 0.9527, 0.5, 0.5, 0.75, 0.5, 0.75, 0.9527, 0.625, 0.9527, 0.625, 0.5, 0.875, 0.5, 0.875, 0.9527, 0.75, 0.9527, 0.75, 0.5, 1.0, 0.5, 1.0, 0.9527, 0.875, 0.9527, 0.875, 0.5, 0.625, 0.75, 0.625, 1.0, 0.5, 1.0, 0.5, 0.75, 0.08029, 0.08029, 0.01, 0.25, 0.01, 0.25, 0.08029, 0.08029, 0.25, 0.01, 0.4197, 0.08029, 0.4197, 0.08029, 0.25, 0.01, 0.375, 0.75, 0.375, 1.0, 0.25, 1.0, 0.25, 0.75, 0.875, 0.75, 0.875, 1.0, 0.75, 1.0, 0.75, 0.75, 0.75, 0.75, 0.75, 1.0, 0.625, 1.0, 0.625, 0.75, 0.5, 0.75, 0.5, 1.0, 0.375, 1.0, 0.375, 0.75, 0.25, 0.75, 0.25, 1.0, 0.125, 1.0, 0.125, 0.75, 0.125, 0.75, 0.125, 1.0, 0.0, 1.0, 0.0, 0.75, 0.25, 0.49, 0.4197, 0.4197, 0.4197, 0.4197, 0.25, 0.49, 0.08029, 0.4197, 0.25, 0.49, 0.25, 0.49, 0.08029, 0.4197, 0.49, 0.25, 0.4197, 0.08029, 0.4197, 0.08029, 0.49, 0.25, 0.01, 0.25, 0.08029, 0.08029, 0.08029, 0.08029, 0.01, 0.25, 0.08029, 0.4197, 0.01, 0.25, 0.01, 0.25, 0.08029, 0.4197, 0.49, 0.25, 0.4197, 0.4197, 0.4197, 0.4197, 0.49, 0.25, 0.08029, 0.08029, 0.25, 0.01, 0.25, 0.01, 0.08029, 0.08029, 0.25, 0.49, 0.08029, 0.4197, 0.08029, 0.4197, 0.25, 0.49, 0.4197, 0.4197, 0.25, 0.49, 0.25, 0.49, 0.4197, 0.4197, 0.4197, 0.08029, 0.49, 0.25, 0.49, 0.25, 0.4197, 0.08029, 0.01, 0.25, 0.08029, 0.08029, 0.08029, 0.08029, 0.01, 0.25, 0.4197, 0.4197, 0.25, 0.49, 0.08029, 0.4197, 0.01, 0.25, 0.08029, 0.08029, 0.25, 0.01, 0.4197, 0.08029, 0.49, 0.25, 0.25, 0.01, 0.4197, 0.08029, 0.4197, 0.08029, 0.25, 0.01, 0.49, 0.25, 0.4197, 0.4197, 0.4197, 0.4197, 0.49, 0.25, 0.08029, 0.4197, 0.01, 0.25, 0.01, 0.25, 0.08029, 0.4197, 0.08029, 0.08029, 0.25, 0.01, 0.25, 0.01, 0.08029, 0.08029, 0.4197, 0.08029, 0.49, 0.25, 0.49, 0.25, 0.4197, 0.08029, 0.4197, 0.4197, 0.25, 0.49, 0.25, 0.49, 0.4197, 0.4197, 0.25, 0.49, 0.08029, 0.4197, 0.08029, 0.4197, 0.25, 0.49, 0.01, 0.25, 0.08029, 0.4197, 0.08029, 0.4197, 0.01, 0.25, 0.4197, 0.4197, 0.49, 0.25, 0.49, 0.25, 0.4197, 0.4197, 0.4197, 0.08029, 0.25, 0.01, 0.25, 0.01, 0.4197, 0.08029, 0.08029, 0.08029, 0.01, 0.25, 0.01, 0.25, 0.08029, 0.08029, 0.25, 0.01, 0.08029, 0.08029, 0.08029, 0.08029, 0.25, 0.01, 0.49, 0.25, 0.4197, 0.08029, 0.4197, 0.08029, 0.49, 0.25, 0.08029, 0.4197, 0.25, 0.49, 0.25, 0.49, 0.08029, 0.4197, 0.25, 0.49, 0.4197, 0.4197, 0.4197, 0.4197, 0.25, 0.49, 0.4197, 0.08029, 0.25, 0.01, 0.25, 0.01, 0.4197, 0.08029, 0.4197, 0.4197, 0.49, 0.25, 0.49, 0.25, 0.4197, 0.4197, 0.01, 0.25, 0.08029, 0.4197, 0.08029, 0.4197, 0.01, 0.25, 0.25, 0.01, 0.08029, 0.08029, 0.08029, 0.08029, 0.25, 0.01, 1.0, 0.75, 1.0, 1.0, 0.875, 1.0, 0.875, 0.75, 0.625, 0.75, 0.5, 0.75, 0.5, 1.0, 0.625, 1.0, 0.08029, 0.08029, 0.08029, 0.08029, 0.01, 0.25, 0.01, 0.25, 0.25, 0.01, 0.25, 0.01, 0.4197, 0.08029, 0.4197, 0.08029, 0.375, 0.75, 0.25, 0.75, 0.25, 1.0, 0.375, 1.0, 0.875, 0.75, 0.75, 0.75, 0.75, 1.0, 0.875, 1.0, 0.75, 0.75, 0.625, 0.75, 0.625, 1.0, 0.75, 1.0, 0.5, 0.75, 0.375, 0.75, 0.375, 1.0, 0.5, 1.0, 0.25, 0.75, 0.125, 0.75, 0.125, 1.0, 0.25, 1.0, 0.125, 0.75, 0.0, 0.75, 0.0, 1.0, 0.125, 1.0, 0.25, 0.49, 0.25, 0.49, 0.4197, 0.4197, 0.4197, 0.4197, 0.08029, 0.4197, 0.08029, 0.4197, 0.25, 0.49, 0.25, 0.49, 0.49, 0.25, 0.49, 0.25, 0.4197, 0.08029, 0.4197, 0.08029, 0.01, 0.25, 0.01, 0.25, 0.08029, 0.08029, 0.08029, 0.08029, 0.08029, 0.4197, 0.08029, 0.4197, 0.01, 0.25, 0.01, 0.25, 0.49, 0.25, 0.49, 0.25, 0.4197, 0.4197, 0.4197, 0.4197, 0.08029, 0.08029, 0.08029, 0.08029, 0.25, 0.01, 0.25, 0.01, 0.25, 0.49, 0.25, 0.49, 0.08029, 0.4197, 0.08029, 0.4197, 0.4197, 0.4197, 0.4197, 0.4197, 0.25, 0.49, 0.25, 0.49, 0.4197, 0.08029, 0.4197, 0.08029, 0.49, 0.25, 0.49, 0.25, 0.01, 0.25, 0.01, 0.25, 0.08029, 0.08029, 0.08029, 0.08029, 0.4197, 0.4197, 0.49, 0.25, 0.4197, 0.08029, 0.25, 0.01, 0.08029, 0.08029, 0.01, 0.25, 0.08029, 0.4197, 0.25, 0.49, 0.25, 0.01, 0.25, 0.01, 0.4197, 0.08029, 0.4197, 0.08029, 0.49, 0.25, 0.49, 0.25, 0.4197, 0.4197, 0.4197, 0.4197, 0.08029, 0.4197, 0.08029, 0.4197, 0.01, 0.25, 0.01, 0.25, 0.08029, 0.08029, 0.08029, 0.08029, 0.25, 0.01, 0.25, 0.01, 0.4197, 0.08029, 0.4197, 0.08029, 0.49, 0.25, 0.49, 0.25, 0.4197, 0.4197, 0.4197, 0.4197, 0.25, 0.49, 0.25, 0.49, 0.25, 0.49, 0.25, 0.49, 0.08029, 0.4197, 0.08029, 0.4197, 0.01, 0.25, 0.01, 0.25, 0.08029, 0.4197, 0.08029, 0.4197, 0.4197, 0.4197, 0.4197, 0.4197, 0.49, 0.25, 0.49, 0.25, 0.4197, 0.08029, 0.4197, 0.08029, 0.25, 0.01, 0.25, 0.01, 0.08029, 0.08029, 0.08029, 0.08029, 0.01, 0.25, 0.01, 0.25, 0.25, 0.01, 0.25, 0.01, 0.08029, 0.08029, 0.08029, 0.08029, 0.49, 0.25, 0.49, 0.25, 0.4197, 0.08029, 0.4197, 0.08029, 0.08029, 0.4197, 0.08029, 0.4197, 0.25, 0.49, 0.25, 0.49, 0.25, 0.49, 0.25, 0.49, 0.4197, 0.4197, 0.4197, 0.4197, 0.4197, 0.08029, 0.4197, 0.08029, 0.25, 0.01, 0.25, 0.01, 0.4197, 0.4197, 0.4197, 0.4197, 0.49, 0.25, 0.49, 0.25, 0.01, 0.25, 0.01, 0.25, 0.08029, 0.4197, 0.08029, 0.4197, 0.25, 0.01, 0.25, 0.01, 0.08029, 0.08029, 0.08029, 0.08029, 1.0, 0.75, 0.875, 0.75, 0.875, 1.0, 1.0, 1.0])
me_cylinder_003.update()

# ---- objects
ob_cube = bpy.data.objects.new('Cube', me_cube)
ob_cube_001 = bpy.data.objects.new('Cube.001', me_cube_001)
ob_cube_002 = bpy.data.objects.new('Cube.002', me_cube_002)
ob_cube_003 = bpy.data.objects.new('Cube.003', me_cube_003)
ob_cube_004 = bpy.data.objects.new('Cube.004', me_cube_004)
ob_cylinder_001 = bpy.data.objects.new('Cylinder.001', me_cylinder_002)
ob_cylinder_002 = bpy.data.objects.new('Cylinder.002', me_cylinder_003)

# ---- transforms, parenting, visibility, modifiers, constraints
ob_cube.location = (0.0, 0.0, 6.5)
ob_cube.lock_rotations_4d = False
ob_cube.empty_display_type = 'ARROWS'
ob_cube.lineart.crease_threshold = 0.0
_m = ob_cube.modifiers.new('Mirror', 'MIRROR')
_m.use_clip = True
ob_cube_001.location = (1.283, 0.8812, 4.297)
_m = ob_cube_001.modifiers.new('Bevel', 'BEVEL')
_m.width = 0.03
_m.width_pct = 0.03
_m.segments = 2
_m.angle_limit = 0.8709
_m = ob_cube_001.modifiers.new('Subdivision', 'SUBSURF')
_m.levels = 2
_m = ob_cube_001.modifiers.new('Mirror', 'MIRROR')
_m.use_axis = (True, True, False)
_m.use_clip = True
_m = ob_cube_001.modifiers.new('Mirror.001', 'MIRROR')
_m.use_clip = True
_m.mirror_object = ob_cube
ob_cube_002.location = (0.0, -1.765, 5.896)
_m = ob_cube_002.modifiers.new('Mirror', 'MIRROR')
ob_cube_003.location = (0.0, 0.0, 6.498)
_m = ob_cube_003.modifiers.new('Mirror', 'MIRROR')
_m.use_clip = True
ob_cube_004.location = (0.0, -1.761, 5.895)
ob_cylinder_001.location = (1.352, -1.579, 4.293)
ob_cylinder_001.rotation_euler = (-1.344e-07, 1.571, 0.0)
_m = ob_cylinder_001.modifiers.new('Bevel', 'BEVEL')
_m.width = 0.05
_m.width_pct = 0.05
_m.segments = 2
_m.angle_limit = 1.054
_m = ob_cylinder_001.modifiers.new('Subdivision', 'SUBSURF')
_m.levels = 2
_m = ob_cylinder_001.modifiers.new('Mirror', 'MIRROR')
_m.mirror_object = ob_cube
ob_cylinder_002.location = (1.352, 1.69, 4.293)
ob_cylinder_002.rotation_euler = (-1.344e-07, 1.571, 0.0)
_m = ob_cylinder_002.modifiers.new('Bevel', 'BEVEL')
_m.width = 0.05
_m.width_pct = 0.05
_m.segments = 2
_m.angle_limit = 1.054
_m = ob_cylinder_002.modifiers.new('Subdivision', 'SUBSURF')
_m.levels = 2
_m = ob_cylinder_002.modifiers.new('Mirror', 'MIRROR')
_m.use_axis = (False, True, False)
_m.mirror_object = ob_cube_001
_m = ob_cylinder_002.modifiers.new('Mirror.001', 'MIRROR')
_m.mirror_object = ob_cube

# ---- collection membership
col_collection.objects.link(ob_cube)
col_collection.objects.link(ob_cube_001)
col_collection.objects.link(ob_cube_002)
col_collection.objects.link(ob_cube_003)
col_collection.objects.link(ob_cube_004)
col_collection.objects.link(ob_cylinder_001)
col_collection.objects.link(ob_cylinder_002)

# ---- scene / render settings (as saved in the file)
scene.frame_start = 1; scene.frame_end = 250; scene.frame_set(1)
scene.render.engine = 'BLENDER_EEVEE_NEXT'
scene.cycles.sampling_pattern = 'TABULATED_SOBOL'
bpy.context.view_layer.update()

# ---- added for rendering (the .blend has no active camera and no usable light): camera, sun
cam_auto = bpy.data.cameras.new('AutoCamera')
cam_auto.lens = 50.0
cam_auto.sensor_width = 36.0
cam_auto.clip_end = 1000.0
ob_auto_camera = bpy.data.objects.new('AutoCamera', cam_auto)
scene.collection.objects.link(ob_auto_camera)
ob_auto_camera.location = (6.27644, -7.46919, 10.6287)
ob_auto_camera.rotation_euler = (1.09748, -7.21219e-08, 0.694738)
scene.camera = ob_auto_camera
light_auto_sun = bpy.data.lights.new('AutoSun', 'SUN')
light_auto_sun.energy = 3.0
light_auto_sun.angle = 0.0523599
ob_auto_sun = bpy.data.objects.new('AutoSun', light_auto_sun)
scene.collection.objects.link(ob_auto_sun)
ob_auto_sun.rotation_euler = (0.872665, 0.174533, 0.523599)
bpy.context.view_layer.update()
